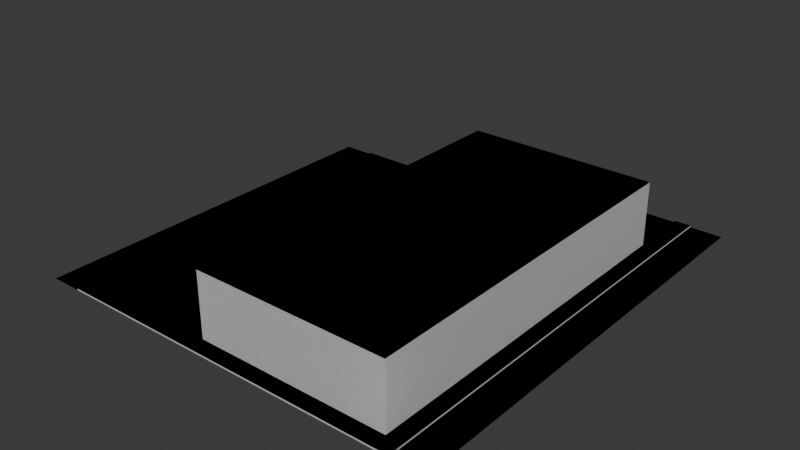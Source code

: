 # Source: police.blend  (saved by Blender 4.2.66; exported with 4.5.12 LTS)
import bpy
from mathutils import Matrix  # noqa: F401  (used for matrix-valued properties, if any)

bpy.ops.wm.read_factory_settings(use_empty=True)
scene = bpy.context.scene
scene.name = 'Scene'

# ---- collections
col_collection = bpy.data.collections.new('Collection'); scene.collection.children.link(col_collection)

# ---- images (referenced by path relative to the original .blend; pixels are not part of the script)
import os
ASSET_DIR = os.environ.get("B2B_ASSET_DIR", "")  # directory of the original .blend (textures are referenced by path, not embedded)
HERE = os.path.dirname(os.path.abspath(__file__))  # packed textures are extracted next to this script under _unpacked/

def load_image(name, relpath, width, height, colorspace="sRGB"):
    """Load a texture the original file referenced (path relative to the .blend, or extracted next to this script)."""
    p = next((c for c in (os.path.join(HERE, relpath), os.path.join(ASSET_DIR, relpath)) if relpath and os.path.exists(c)), "")
    if p:
        img = bpy.data.images.load(p, check_existing=True)
        img.name = name
    else:  # same state as the original file: an image datablock whose file is absent (Cycles renders it pink)
        img = bpy.data.images.new(name, width, height)
        img.source = "FILE"
        img.filepath = "//" + (relpath or name)
    img.colorspace_settings.name = colorspace
    return img
img_police_parking_png_001 = load_image('police_parking.png.001', 'police_parking.png', 1024, 1024, 'sRGB')
img_door_police_png = load_image('door_police.png', 'door_police.png', 1024, 1024, 'sRGB')

# ---- materials (node trees are filled in below, after node groups)
mat_wall = bpy.data.materials.new('Wall')
mat_wall.use_backface_culling = True
mat_road = bpy.data.materials.new('Road')
mat_road.use_backface_culling = True
mat_sidewalk = bpy.data.materials.new('Sidewalk')
mat_sidewalk.use_backface_culling = True
mat_parking = bpy.data.materials.new('Parking')
mat_parking.use_backface_culling = True
mat_door = bpy.data.materials.new('Door')
mat_door.use_backface_culling = True
mat_ground = bpy.data.materials.new('Ground')
mat_ground.use_backface_culling = True

# ---- material node trees
mat_wall.use_nodes = True; mat_wall.node_tree.nodes.clear()
_N = mat_wall.node_tree.nodes; _L = mat_wall.node_tree.links
n0 = _N.new('ShaderNodeBsdfPrincipled'); n0.name = 'Principled BSDF'; n0.location = (10, 300)
n0.inputs[0].default_value = (1.0, 1.0, 1.0, 1.0)
n0.inputs[2].default_value = 1.0
n1 = _N.new('ShaderNodeOutputMaterial'); n1.name = 'Material Output'; n1.location = (300, 300)
_L.new(n0.outputs[0], n1.inputs[0])
n1.is_active_output = True
mat_road.use_nodes = True; mat_road.node_tree.nodes.clear()
_N = mat_road.node_tree.nodes; _L = mat_road.node_tree.links
n0 = _N.new('ShaderNodeBsdfPrincipled'); n0.name = 'Principled BSDF'; n0.location = (10, 300)
n0.inputs[0].default_value = (0.2159, 0.2159, 0.2159, 1.0)
n0.inputs[2].default_value = 1.0
n1 = _N.new('ShaderNodeOutputMaterial'); n1.name = 'Material Output'; n1.location = (300, 300)
_L.new(n0.outputs[0], n1.inputs[0])
n1.is_active_output = True
mat_sidewalk.use_nodes = True; mat_sidewalk.node_tree.nodes.clear()
_N = mat_sidewalk.node_tree.nodes; _L = mat_sidewalk.node_tree.links
n0 = _N.new('ShaderNodeBsdfPrincipled'); n0.name = 'Principled BSDF'; n0.location = (10, 300)
n0.inputs[0].default_value = (0.521, 0.521, 0.521, 1.0)
n0.inputs[2].default_value = 1.0
n1 = _N.new('ShaderNodeOutputMaterial'); n1.name = 'Material Output'; n1.location = (300, 300)
_L.new(n0.outputs[0], n1.inputs[0])
n1.is_active_output = True
mat_parking.use_nodes = True; mat_parking.node_tree.nodes.clear()
_N = mat_parking.node_tree.nodes; _L = mat_parking.node_tree.links
n0 = _N.new('ShaderNodeBsdfPrincipled'); n0.name = 'Principled BSDF'; n0.location = (10, 300)
n0.inputs[2].default_value = 1.0
n1 = _N.new('ShaderNodeOutputMaterial'); n1.name = 'Material Output'; n1.location = (300, 300)
n2 = _N.new('ShaderNodeTexImage'); n2.name = 'Image Texture'; n2.location = (-280, 280)
n2.image = img_police_parking_png_001
_L.new(n0.outputs[0], n1.inputs[0])
_L.new(n2.outputs[0], n0.inputs[0])
n1.is_active_output = True
mat_door.use_nodes = True; mat_door.node_tree.nodes.clear()
_N = mat_door.node_tree.nodes; _L = mat_door.node_tree.links
n0 = _N.new('ShaderNodeBsdfPrincipled'); n0.name = 'Principled BSDF'; n0.location = (10, 300)
n0.inputs[2].default_value = 1.0
n1 = _N.new('ShaderNodeOutputMaterial'); n1.name = 'Material Output'; n1.location = (300, 300)
n2 = _N.new('ShaderNodeTexImage'); n2.name = 'Image Texture'; n2.location = (-280, 280)
n2.image = img_door_police_png
_L.new(n0.outputs[0], n1.inputs[0])
_L.new(n2.outputs[0], n0.inputs[0])
n1.is_active_output = True
mat_ground.use_nodes = True; mat_ground.node_tree.nodes.clear()
_N = mat_ground.node_tree.nodes; _L = mat_ground.node_tree.links
n0 = _N.new('ShaderNodeBsdfPrincipled'); n0.name = 'Principled BSDF'; n0.location = (10, 300)
n0.inputs[0].default_value = (0.521, 0.521, 0.521, 1.0)
n0.inputs[2].default_value = 1.0
n1 = _N.new('ShaderNodeOutputMaterial'); n1.name = 'Material Output'; n1.location = (300, 300)
_L.new(n0.outputs[0], n1.inputs[0])
n1.is_active_output = True

# ---- world
world_world = bpy.data.worlds.new('World'); scene.world = world_world
world_world.use_nodes = True; world_world.node_tree.nodes.clear()
_N = world_world.node_tree.nodes; _L = world_world.node_tree.links
n0 = _N.new('ShaderNodeOutputWorld'); n0.name = 'World Output'; n0.location = (300, 300)
n1 = _N.new('ShaderNodeBackground'); n1.name = 'Background'; n1.location = (10, 300)
n1.inputs[0].default_value = (0.05088, 0.05088, 0.05088, 1.0)
_L.new(n1.outputs[0], n0.inputs[0])
n0.is_active_output = True
world_world.color = (0.05088, 0.05088, 0.05088)
world_world.sun_shadow_jitter_overblur = 0.0

# ---- meshes
me_plane = bpy.data.meshes.new('Plane')
me_plane.from_pydata([(-12.0, -5.0, 0.0), (12.0, -5.0, 0.0), (-12.0, -8.0, 0.0), (12.0, -8.0, 0.0), (12.0, 0.0, 8.2), (12.0, 46.0, 8.2), (-12.0, 46.0, 8.2), (-12.0, 0.0, 8.2), (-12.0, -5.0, 0.2), (12.0, -5.0, 0.2), (-14.0, 0.0, 0.0), (14.0, 0.0, 0.0), (12.0, -8.0, 0.0), (14.0, -8.0, 0.0), (-12.0, -8.0, 0.0), (-14.0, -8.0, 0.0), (14.0, 0.0, 0.2), (12.0, -8.0, 0.2), (14.0, -8.0, 0.2), (-14.0, 0.0, 0.2), (-14.0, -8.0, 0.2), (-12.0, -8.0, 0.2), (-14.0, 48.0, 0.0), (12.0, 46.0, 0.2), (-12.0, 46.0, 0.2), (-12.0, 46.0, 0.2), (-12.0, 0.0, 0.2), (30.0, 0.0, 0.0), (34.0, 0.0, 0.0), (34.0, 48.0, 0.0), (30.0, 48.0, 0.0), (12.0, 0.0, 0.2), (-18.0, -8.0, 0.0), (-18.0, 48.0, 0.0), (30.0, 0.0, 0.0), (30.0, 0.0, 0.2)], [], [(12, 13, 18, 17), (15, 14, 21, 20), (1, 9, 8, 0), (6, 7, 4, 5), (6, 5, 23, 24, 25), (6, 25, 26, 7), (9, 1, 12, 17), (0, 8, 21, 14), (28, 29, 30, 27), (31, 4, 7, 26), (20, 21, 8, 26, 19), (9, 31, 26, 8), (20, 19, 10, 15), (23, 5, 4, 31), (17, 18, 16, 31, 9), (13, 11, 16, 18), (15, 10, 22, 33, 32), (16, 11, 34, 35), (12, 3, 1, 0, 2, 14)])
me_plane.polygons.foreach_set('material_index', [2, 2, 2, 0, 0, 0, 2, 2, 1, 4, 2, 2, 2, 0, 2, 2, 1, 2, 3])
_uv = me_plane.uv_layers.new(name='UVMap')
_uv.uv.foreach_set('vector', [0.0, 0.0, 0.0, 0.0, 0.0, 0.0, 0.0, 0.0, 0.0, 0.0, 0.0, 0.0, 0.0, 0.0, 0.0, 0.0, 1.0, 0.0, 1.0, 0.0, 0.0, 0.0, 0.0, 0.0, 0.0, 1.0, 0.0, 0.5, 1.0, 0.5, 1.0, 1.0, 0.0, 0.0, 0.0, 0.0, 0.0, 0.0, 0.0, 0.0, 0.0, 0.0, 0.0, 0.0, 0.0, 0.0, 0.0, 0.0, 0.0, 0.0, 1.0, 0.0, 1.0, 0.0, 0.0, 0.0, 0.0, 0.0, 0.0, 0.0, 0.0, 0.0, 0.0, 0.0, 0.0, 0.0, 0.0, 0.0, 0.0, 0.0, 0.0, 0.0, 0.0, 0.0, 1.0, 0.0, 1.0, 1.0, 5.96e-08, 1.0, 0.0, 2.608e-07, 0.0, 0.0, 0.0, 0.0, 0.0, 0.0, 0.0, 0.0, 0.0, 0.0, 1.0, 0.0, 0.0, 0.0, 0.0, 0.0, 0.0, 0.0, 0.0, 0.0, 0.0, 0.0, 0.0, 0.0, 0.0, 0.0, 0.0, 0.0, 1.0, 1.0, 1.0, 0.5, 0.0, 0.0, 0.0, 0.0, 0.0, 0.0, 0.0, 0.0, 0.0, 0.0, 1.0, 0.0, 0.0, 0.0, 0.0, 0.0, 0.0, 0.0, 0.0, 0.0, 0.0, 0.0, 0.0, 0.0, 0.0, 0.0, 0.0, 0.0, 0.0, 0.0, 0.0, 0.0, 0.0, 0.0, 0.0, 0.0, 0.0, 0.0, 1.0, 0.0, 1.0, 0.0, 1.0, 1.0, 3.974e-08, 1.0, 0.0, 6.358e-07, 0.0, 6.358e-07])
me_plane.materials.append(mat_wall)
me_plane.materials.append(mat_road)
me_plane.materials.append(mat_sidewalk)
me_plane.materials.append(mat_parking)
me_plane.materials.append(mat_door)
me_plane.update()
me_plane_003 = bpy.data.meshes.new('Plane.003')
me_plane_003.from_pydata([(-1.0, -1.0, 0.0), (1.0, -1.0, 0.0), (-1.0, 1.0, 0.0), (1.0, 1.0, 0.0), (-1.0, -1.0, -0.2), (-1.0, 1.0, -0.2), (1.0, -1.0, -0.2), (1.0, 1.0, -0.2)], [], [(0, 1, 3, 2), (0, 2, 5, 4), (3, 1, 6, 7), (3, 7, 5, 2)])
_uv = me_plane_003.uv_layers.new(name='UVMap')
_uv.uv.foreach_set('vector', [0.0, 0.0, 1.0, 0.0, 1.0, 1.0, 0.0, 1.0, 0.0, 0.0, 0.0, 1.0, 0.0, 1.0, 0.0, 0.0, 1.0, 1.0, 1.0, 0.0, 1.0, 0.0, 1.0, 1.0, 1.0, 1.0, 1.0, 1.0, 0.0, 1.0, 0.0, 1.0])
me_plane_003.materials.append(mat_ground)
me_plane_003.update()
me_plane_004 = bpy.data.meshes.new('Plane.004')
me_plane_004.from_pydata([(-12.0, -5.0, 0.0), (12.0, -5.0, 0.0), (-12.0, -8.0, 0.0), (12.0, -8.0, 0.0), (12.0, 0.0, 8.2), (12.0, 46.0, 8.2), (-12.0, 46.0, 8.2), (-12.0, 0.0, 8.2), (-12.0, -5.0, 0.2), (12.0, -5.0, 0.2), (-14.0, 0.0, 0.0), (12.0, -8.0, 0.0), (-12.0, -8.0, 0.0), (-14.0, -8.0, 0.0), (14.0, 0.0, 0.2), (12.0, -8.0, 0.2), (14.0, -8.0, 0.2), (-14.0, 0.0, 0.2), (-14.0, -8.0, 0.2), (-12.0, -8.0, 0.2), (-14.0, 48.0, 0.0), (12.0, 46.0, 0.2), (-12.0, 46.0, 0.2), (-12.0, 46.0, 0.2), (-12.0, 0.0, 0.2), (30.0, 0.0, 0.0), (34.0, 0.0, 0.0), (34.0, 48.0, 0.0), (30.0, 48.0, 0.0), (12.0, 0.0, 0.2), (-18.0, -8.0, 0.0), (-18.0, 48.0, 0.0)], [], [(6, 7, 4, 5), (6, 5, 21, 22, 23), (6, 23, 24, 7), (26, 27, 28, 25), (29, 4, 7, 24), (18, 19, 8, 24, 17), (9, 29, 24, 8), (21, 5, 4, 29), (15, 16, 14, 29, 9), (13, 10, 20, 31, 30), (11, 3, 1, 0, 2, 12)])
_uv = me_plane_004.uv_layers.new(name='UVMap')
_uv.uv.foreach_set('vector', [0.0, 1.0, 0.0, 0.5, 1.0, 0.5, 1.0, 1.0, 0.0, 0.0, 0.0, 0.0, 0.0, 0.0, 0.0, 0.0, 0.0, 0.0, 0.0, 0.0, 0.0, 0.0, 0.0, 0.0, 0.0, 0.0, 0.0, 0.0, 0.0, 0.0, 0.0, 0.0, 0.0, 0.0, 0.0, 0.0, 1.0, 0.5, 0.0, 0.0, 0.0, 0.0, 0.0, 0.0, 0.0, 0.0, 0.0, 0.0, 0.0, 0.0, 0.0, 0.0, 1.0, 0.0, 0.0, 0.0, 0.0, 0.0, 0.0, 0.0, 0.0, 0.0, 1.0, 1.0, 1.0, 0.5, 0.0, 0.0, 0.0, 0.0, 0.0, 0.0, 0.0, 0.0, 0.0, 0.0, 1.0, 0.0, 0.0, 0.0, 0.0, 0.0, 0.0, 0.0, 0.0, 0.0, 0.0, 0.0, 1.0, 0.0, 1.0, 0.0, 1.0, 1.0, 3.974e-08, 1.0, 0.0, 6.358e-07, 0.0, 6.358e-07])
me_plane_004.update()
me_plane_005 = bpy.data.meshes.new('Plane.005')
me_plane_005.from_pydata([(-1.0, -1.0, 0.0), (1.0, -1.0, 0.0), (-1.0, 1.0, 0.0), (1.0, 1.0, 0.0)], [], [(0, 1, 3, 2)])
_uv = me_plane_005.uv_layers.new(name='UVMap')
_uv.uv.foreach_set('vector', [0.0, 0.0, 1.0, 0.0, 1.0, 1.0, 0.0, 1.0])
me_plane_005.update()

# ---- objects
ob_plane = bpy.data.objects.new('Plane', me_plane)
ob_sidewalk = bpy.data.objects.new('Sidewalk', me_plane_003)
ob_plane_colonly = bpy.data.objects.new('Plane-colonly', me_plane_004)
ob_sidewalk_colonly = bpy.data.objects.new('Sidewalk-colonly', me_plane_005)

# ---- transforms, parenting, visibility, modifiers, constraints
ob_plane.location = (0.0, 0.0, 0.0)
ob_plane.rotation_euler = (0.0, -0.0, 3.142)
ob_sidewalk.location = (-8.0, -24.0, 0.2)
ob_sidewalk.rotation_euler = (0.0, -0.0, 3.142)
ob_sidewalk.scale = (22.0, 24.0, 1.0)
ob_plane_colonly.location = (0.0, 0.0, 0.0)
ob_plane_colonly.rotation_euler = (0.0, -0.0, 3.142)
ob_sidewalk_colonly.location = (-8.0, -24.0, 0.2)
ob_sidewalk_colonly.rotation_euler = (0.0, -0.0, 3.142)
ob_sidewalk_colonly.scale = (22.0, 24.0, 1.0)

# ---- collection membership
col_collection.objects.link(ob_plane)
col_collection.objects.link(ob_sidewalk)
col_collection.objects.link(ob_plane_colonly)
col_collection.objects.link(ob_sidewalk_colonly)

# ---- scene / render settings (as saved in the file)
scene.frame_start = 1; scene.frame_end = 250; scene.frame_set(1)
scene.render.engine = 'BLENDER_EEVEE_NEXT'
bpy.context.view_layer.update()

# ---- added for rendering (the .blend has no active camera and no usable light): camera, sun
cam_auto = bpy.data.cameras.new('AutoCamera')
cam_auto.lens = 50.0
cam_auto.sensor_width = 36.0
cam_auto.clip_end = 1248.0
ob_auto_camera = bpy.data.objects.new('AutoCamera', cam_auto)
scene.collection.objects.link(ob_auto_camera)
ob_auto_camera.location = (63.1115, -105.334, 60.9892)
ob_auto_camera.rotation_euler = (1.09748, -7.21219e-08, 0.694738)
scene.camera = ob_auto_camera
light_auto_sun = bpy.data.lights.new('AutoSun', 'SUN')
light_auto_sun.energy = 3.0
light_auto_sun.angle = 0.0523599
ob_auto_sun = bpy.data.objects.new('AutoSun', light_auto_sun)
scene.collection.objects.link(ob_auto_sun)
ob_auto_sun.rotation_euler = (0.872665, 0.174533, 0.523599)
bpy.context.view_layer.update()
